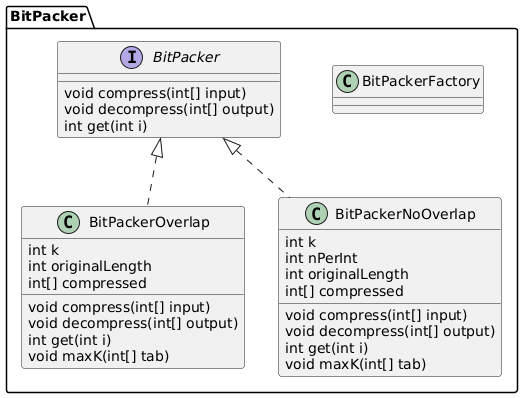

The diagram above was rendered by PlantUML. Its source (embedded in the PNG):
@startuml
package BitPacker {

interface BitPacker {
    void compress(int[] input)
    void decompress(int[] output)
    int get(int i)
}

class BitPackerOverlap implements BitPacker {
    int k
    int originalLength
    int[] compressed
    void compress(int[] input)
    void decompress(int[] output)
    int get(int i)
    void maxK(int[] tab)
}

class BitPackerNoOverlap implements BitPacker {
    int k
    int nPerInt
    int originalLength
    int[] compressed
    void compress(int[] input)
    void decompress(int[] output)
    int get(int i)
    void maxK(int[] tab)
}

class BitPackerFactory {
}
}
@enduml